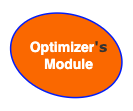

The diagram above was exported from draw.io. Its source (the exported page's mxGraphModel, read from the mxfile embedded in the PNG):
<mxGraphModel dx="954" dy="606" grid="0" gridSize="10" guides="1" tooltips="1" connect="1" arrows="1" fold="1" page="1" pageScale="1" pageWidth="850" pageHeight="1100" math="0" shadow="0">
  <root>
    <mxCell id="0" />
    <mxCell id="1" parent="0" />
    <mxCell id="7f4goWz7MK49L9BFEjXs-2" value="" style="group" vertex="1" connectable="0" parent="1">
      <mxGeometry x="389.5140075588573" y="63.539769268966616" width="130.51198488228533" height="108.57046146206679" as="geometry" />
    </mxCell>
    <mxCell id="c2qhnrpBJbJWW04D3BE3-3" value="&lt;font color=&quot;#ffffff&quot;&gt;&lt;br&gt;&lt;/font&gt;" style="ellipse;whiteSpace=wrap;html=1;rotation=15;fillColor=#fa6800;fontColor=#000000;strokeColor=#001DFA;strokeWidth=1.5;gradientColor=none;" parent="7f4goWz7MK49L9BFEjXs-2" vertex="1">
      <mxGeometry x="8.695992441142664" y="13.240230731033385" width="113.12" height="82.09" as="geometry" />
    </mxCell>
    <mxCell id="c2qhnrpBJbJWW04D3BE3-4" value="&lt;b&gt;&lt;span style=&quot;color: rgb(255, 255, 255); font-size: 14px;&quot;&gt;Optimizer&lt;/span&gt;&lt;font color=&quot;#333333&quot; style=&quot;font-size: 14px;&quot; face=&quot;Verdana&quot;&gt;'s&lt;/font&gt;&lt;br&gt;&lt;span style=&quot;color: rgb(255, 255, 255); font-size: 14px;&quot;&gt;Module&lt;/span&gt;&lt;/b&gt;" style="text;html=1;align=center;verticalAlign=middle;resizable=0;points=[];autosize=1;strokeColor=none;fillColor=none;" parent="7f4goWz7MK49L9BFEjXs-2" vertex="1">
      <mxGeometry x="19.485992441142685" y="31.290230731033382" width="96" height="46" as="geometry" />
    </mxCell>
  </root>
</mxGraphModel>